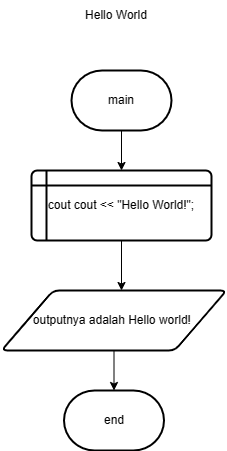

The diagram above was exported from draw.io. Its source (the exported page's mxGraphModel, read from the mxfile embedded in the PNG):
<mxGraphModel dx="872" dy="447" grid="1" gridSize="10" guides="1" tooltips="1" connect="1" arrows="1" fold="1" page="1" pageScale="1" pageWidth="850" pageHeight="1100" math="0" shadow="0">
  <root>
    <mxCell id="0" />
    <mxCell id="1" parent="0" />
    <mxCell id="5X0HL28BaLjXPwZug0q--1" value="Hello World" style="text;html=1;strokeColor=none;fillColor=none;align=center;verticalAlign=middle;whiteSpace=wrap;rounded=0;" vertex="1" parent="1">
      <mxGeometry x="360" y="30" width="90" height="30" as="geometry" />
    </mxCell>
    <mxCell id="5X0HL28BaLjXPwZug0q--2" value="main" style="strokeWidth=2;html=1;shape=mxgraph.flowchart.terminator;whiteSpace=wrap;" vertex="1" parent="1">
      <mxGeometry x="360" y="100" width="100" height="60" as="geometry" />
    </mxCell>
    <mxCell id="5X0HL28BaLjXPwZug0q--3" value="cout&amp;nbsp;cout &amp;lt;&amp;lt; &quot;Hello World!&quot;;" style="shape=internalStorage;whiteSpace=wrap;html=1;dx=15;dy=15;rounded=1;arcSize=8;strokeWidth=2;" vertex="1" parent="1">
      <mxGeometry x="320" y="200" width="180" height="70" as="geometry" />
    </mxCell>
    <mxCell id="5X0HL28BaLjXPwZug0q--4" value="outputnya adalah Hello world!&amp;nbsp;" style="shape=parallelogram;html=1;strokeWidth=2;perimeter=parallelogramPerimeter;whiteSpace=wrap;rounded=1;arcSize=12;size=0.23;" vertex="1" parent="1">
      <mxGeometry x="290" y="320" width="225" height="60" as="geometry" />
    </mxCell>
    <mxCell id="5X0HL28BaLjXPwZug0q--5" value="end" style="strokeWidth=2;html=1;shape=mxgraph.flowchart.terminator;whiteSpace=wrap;" vertex="1" parent="1">
      <mxGeometry x="352.5" y="420" width="100" height="60" as="geometry" />
    </mxCell>
    <mxCell id="5X0HL28BaLjXPwZug0q--6" value="" style="endArrow=classic;html=1;rounded=0;exitX=0.5;exitY=1;exitDx=0;exitDy=0;exitPerimeter=0;entryX=0.5;entryY=0;entryDx=0;entryDy=0;" edge="1" parent="1" source="5X0HL28BaLjXPwZug0q--2" target="5X0HL28BaLjXPwZug0q--3">
      <mxGeometry width="50" height="50" relative="1" as="geometry">
        <mxPoint x="400" y="370" as="sourcePoint" />
        <mxPoint x="450" y="320" as="targetPoint" />
      </mxGeometry>
    </mxCell>
    <mxCell id="5X0HL28BaLjXPwZug0q--7" value="" style="endArrow=classic;html=1;rounded=0;exitX=0.5;exitY=1;exitDx=0;exitDy=0;" edge="1" parent="1" source="5X0HL28BaLjXPwZug0q--3">
      <mxGeometry width="50" height="50" relative="1" as="geometry">
        <mxPoint x="400" y="370" as="sourcePoint" />
        <mxPoint x="410" y="320" as="targetPoint" />
      </mxGeometry>
    </mxCell>
    <mxCell id="5X0HL28BaLjXPwZug0q--8" value="" style="endArrow=classic;html=1;rounded=0;exitX=0.5;exitY=1;exitDx=0;exitDy=0;entryX=0.5;entryY=0;entryDx=0;entryDy=0;entryPerimeter=0;" edge="1" parent="1" source="5X0HL28BaLjXPwZug0q--4" target="5X0HL28BaLjXPwZug0q--5">
      <mxGeometry width="50" height="50" relative="1" as="geometry">
        <mxPoint x="400" y="370" as="sourcePoint" />
        <mxPoint x="450" y="320" as="targetPoint" />
      </mxGeometry>
    </mxCell>
  </root>
</mxGraphModel>